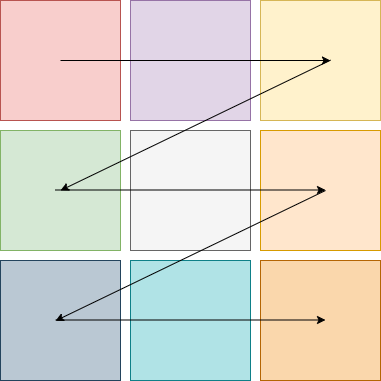

The diagram above was exported from draw.io. Its source (the exported page's mxGraphModel, read from the mxfile embedded in the PNG):
<mxGraphModel dx="1687" dy="1134" grid="1" gridSize="10" guides="1" tooltips="1" connect="1" arrows="1" fold="1" page="1" pageScale="1" pageWidth="850" pageHeight="1100" math="0" shadow="0">
  <root>
    <mxCell id="0" />
    <mxCell id="1" parent="0" />
    <mxCell id="rsueVKiZvkFH7heWu5SS-2" value="" style="whiteSpace=wrap;html=1;aspect=fixed;fillColor=#f8cecc;strokeColor=#b85450;" vertex="1" parent="1">
      <mxGeometry x="160" y="400" width="120" height="120" as="geometry" />
    </mxCell>
    <mxCell id="rsueVKiZvkFH7heWu5SS-3" value="" style="whiteSpace=wrap;html=1;aspect=fixed;fillColor=#e1d5e7;strokeColor=#9673a6;" vertex="1" parent="1">
      <mxGeometry x="290" y="400" width="120" height="120" as="geometry" />
    </mxCell>
    <mxCell id="rsueVKiZvkFH7heWu5SS-4" value="" style="whiteSpace=wrap;html=1;aspect=fixed;fillColor=#fff2cc;strokeColor=#d6b656;" vertex="1" parent="1">
      <mxGeometry x="420" y="400" width="120" height="120" as="geometry" />
    </mxCell>
    <mxCell id="rsueVKiZvkFH7heWu5SS-5" value="" style="whiteSpace=wrap;html=1;aspect=fixed;fillColor=#d5e8d4;strokeColor=#82b366;" vertex="1" parent="1">
      <mxGeometry x="160" y="530" width="120" height="120" as="geometry" />
    </mxCell>
    <mxCell id="rsueVKiZvkFH7heWu5SS-6" value="" style="whiteSpace=wrap;html=1;aspect=fixed;fillColor=#f5f5f5;fontColor=#333333;strokeColor=#666666;" vertex="1" parent="1">
      <mxGeometry x="290" y="530" width="120" height="120" as="geometry" />
    </mxCell>
    <mxCell id="rsueVKiZvkFH7heWu5SS-7" value="" style="whiteSpace=wrap;html=1;aspect=fixed;fillColor=#ffe6cc;strokeColor=#d79b00;" vertex="1" parent="1">
      <mxGeometry x="420" y="530" width="120" height="120" as="geometry" />
    </mxCell>
    <mxCell id="rsueVKiZvkFH7heWu5SS-8" value="" style="whiteSpace=wrap;html=1;aspect=fixed;fillColor=#bac8d3;strokeColor=#23445d;" vertex="1" parent="1">
      <mxGeometry x="160" y="660" width="120" height="120" as="geometry" />
    </mxCell>
    <mxCell id="rsueVKiZvkFH7heWu5SS-9" value="" style="whiteSpace=wrap;html=1;aspect=fixed;fillColor=#b0e3e6;strokeColor=#0e8088;" vertex="1" parent="1">
      <mxGeometry x="290" y="660" width="120" height="120" as="geometry" />
    </mxCell>
    <mxCell id="rsueVKiZvkFH7heWu5SS-10" value="" style="whiteSpace=wrap;html=1;aspect=fixed;fillColor=#fad7ac;strokeColor=#b46504;" vertex="1" parent="1">
      <mxGeometry x="420" y="660" width="120" height="120" as="geometry" />
    </mxCell>
    <mxCell id="rsueVKiZvkFH7heWu5SS-11" value="" style="endArrow=classic;html=1;rounded=0;exitX=0.5;exitY=0.5;exitDx=0;exitDy=0;exitPerimeter=0;entryX=0.583;entryY=0.5;entryDx=0;entryDy=0;entryPerimeter=0;" edge="1" parent="1" source="rsueVKiZvkFH7heWu5SS-2" target="rsueVKiZvkFH7heWu5SS-4">
      <mxGeometry width="50" height="50" relative="1" as="geometry">
        <mxPoint x="590" y="520" as="sourcePoint" />
        <mxPoint x="640" y="470" as="targetPoint" />
      </mxGeometry>
    </mxCell>
    <mxCell id="rsueVKiZvkFH7heWu5SS-12" value="" style="endArrow=classic;html=1;rounded=0;exitX=0.5;exitY=0.5;exitDx=0;exitDy=0;exitPerimeter=0;entryX=0.583;entryY=0.5;entryDx=0;entryDy=0;entryPerimeter=0;" edge="1" parent="1">
      <mxGeometry width="50" height="50" relative="1" as="geometry">
        <mxPoint x="215" y="589.5" as="sourcePoint" />
        <mxPoint x="485" y="589.5" as="targetPoint" />
      </mxGeometry>
    </mxCell>
    <mxCell id="rsueVKiZvkFH7heWu5SS-13" value="" style="endArrow=classic;html=1;rounded=0;exitX=0.5;exitY=0.5;exitDx=0;exitDy=0;exitPerimeter=0;entryX=0.583;entryY=0.5;entryDx=0;entryDy=0;entryPerimeter=0;" edge="1" parent="1">
      <mxGeometry width="50" height="50" relative="1" as="geometry">
        <mxPoint x="215" y="719.5" as="sourcePoint" />
        <mxPoint x="485" y="719.5" as="targetPoint" />
      </mxGeometry>
    </mxCell>
    <mxCell id="rsueVKiZvkFH7heWu5SS-14" value="" style="endArrow=classic;html=1;rounded=0;exitX=0.5;exitY=0.5;exitDx=0;exitDy=0;exitPerimeter=0;" edge="1" parent="1">
      <mxGeometry width="50" height="50" relative="1" as="geometry">
        <mxPoint x="490" y="459.66" as="sourcePoint" />
        <mxPoint x="220" y="590" as="targetPoint" />
      </mxGeometry>
    </mxCell>
    <mxCell id="rsueVKiZvkFH7heWu5SS-15" value="" style="endArrow=classic;html=1;rounded=0;exitX=0.5;exitY=0.5;exitDx=0;exitDy=0;exitPerimeter=0;" edge="1" parent="1">
      <mxGeometry width="50" height="50" relative="1" as="geometry">
        <mxPoint x="485" y="590" as="sourcePoint" />
        <mxPoint x="215" y="720.34" as="targetPoint" />
      </mxGeometry>
    </mxCell>
  </root>
</mxGraphModel>